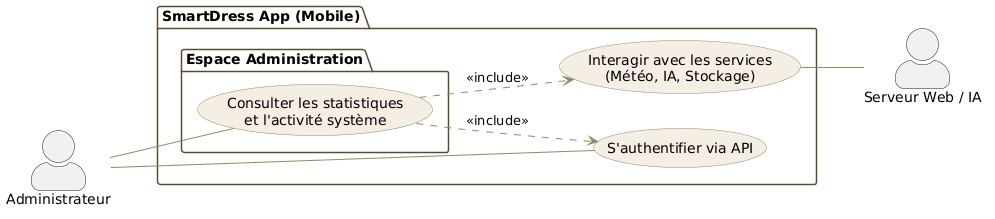

The diagram above was rendered by PlantUML. Its source (embedded in the PNG):
@startuml
skinparam actorStyle awesome
left to right direction

' STYLE CUSTOMIZATION
skinparam package {
    BackgroundColor White
    BorderColor #5C4A35
}
skinparam usecase {
    BackgroundColor #F5EEE4
    BorderColor #889063
    ArrowColor #889063
}

' ACTORS
actor "Administrateur" as A
actor "Serveur Web / IA" as W

' SYSTEM = MOBILE APP
package "SmartDress App (Mobile)" {

    usecase "S'authentifier via API" as UC_LOGIN_MOBILE

    package "Espace Administration" {
        usecase "Consulter les statistiques\net l'activité système" as UC_ADMIN_MOBILE
    }

    ' API part
    usecase "Interagir avec les services\n(Météo, IA, Stockage)" as UC_API_MOBILE
}

' ASSOCIATIONS
A -- UC_LOGIN_MOBILE
A -- UC_ADMIN_MOBILE

' Web server provides the API
UC_API_MOBILE -- W

' INCLUDES
UC_ADMIN_MOBILE ..> UC_LOGIN_MOBILE : <<include>>
UC_ADMIN_MOBILE ..> UC_API_MOBILE : <<include>>
@enduml